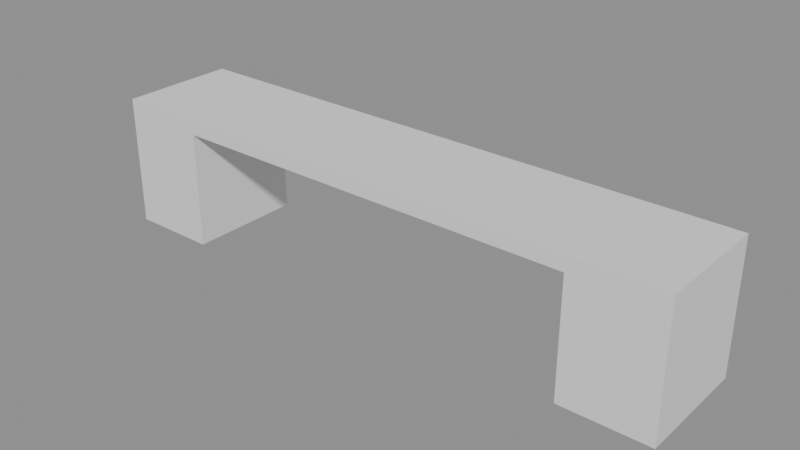 # Source: p0243.blend  (saved by Blender 4.5.90; exported with 4.5.12 LTS)
import bpy
from mathutils import Matrix  # noqa: F401  (used for matrix-valued properties, if any)

bpy.ops.wm.read_factory_settings(use_empty=True)
scene = bpy.context.scene
scene.name = 'Scene'

# ---- collections
col_asset_p0243 = bpy.data.collections.new('Asset_p0243'); scene.collection.children.link(col_asset_p0243)

# ---- meshes
me_cube = bpy.data.meshes.new('Cube')
me_cube.from_pydata([(-1.0, -0.2, -0.025), (-1.0, -0.2, 0.025), (-1.0, 0.2, -0.025), (-1.0, 0.2, 0.025), (1.0, -0.2, -0.025), (1.0, -0.2, 0.025), (1.0, 0.2, -0.025), (1.0, 0.2, 0.025)], [], [(0, 1, 3, 2), (2, 3, 7, 6), (6, 7, 5, 4), (4, 5, 1, 0), (2, 6, 4, 0), (7, 3, 1, 5)])
_uv = me_cube.uv_layers.new(name='UVMap')
_uv.uv.foreach_set('vector', [0.375, 0.0, 0.625, 0.0, 0.625, 0.25, 0.375, 0.25, 0.375, 0.25, 0.625, 0.25, 0.625, 0.5, 0.375, 0.5, 0.375, 0.5, 0.625, 0.5, 0.625, 0.75, 0.375, 0.75, 0.375, 0.75, 0.625, 0.75, 0.625, 1.0, 0.375, 1.0, 0.125, 0.5, 0.375, 0.5, 0.375, 0.75, 0.125, 0.75, 0.625, 0.5, 0.875, 0.5, 0.875, 0.75, 0.625, 0.75])
me_cube.update()
me_cube_002 = bpy.data.meshes.new('Cube.002')
me_cube_002.from_pydata([(-0.15, -0.2, -0.2), (-0.15, -0.2, 0.2), (-0.15, 0.2, -0.2), (-0.15, 0.2, 0.2), (0.15, -0.2, -0.2), (0.15, -0.2, 0.2), (0.15, 0.2, -0.2), (0.15, 0.2, 0.2)], [], [(0, 1, 3, 2), (2, 3, 7, 6), (6, 7, 5, 4), (4, 5, 1, 0), (2, 6, 4, 0), (7, 3, 1, 5)])
_uv = me_cube_002.uv_layers.new(name='UVMap')
_uv.uv.foreach_set('vector', [0.375, 0.0, 0.625, 0.0, 0.625, 0.25, 0.375, 0.25, 0.375, 0.25, 0.625, 0.25, 0.625, 0.5, 0.375, 0.5, 0.375, 0.5, 0.625, 0.5, 0.625, 0.75, 0.375, 0.75, 0.375, 0.75, 0.625, 0.75, 0.625, 1.0, 0.375, 1.0, 0.125, 0.5, 0.375, 0.5, 0.375, 0.75, 0.125, 0.75, 0.625, 0.5, 0.875, 0.5, 0.875, 0.75, 0.625, 0.75])
me_cube_002.update()
me_cube_001 = bpy.data.meshes.new('Cube.001')
me_cube_001.from_pydata([(-0.15, -0.2, -0.2), (-0.15, -0.2, 0.2), (-0.15, 0.2, -0.2), (-0.15, 0.2, 0.2), (0.15, -0.2, -0.2), (0.15, -0.2, 0.2), (0.15, 0.2, -0.2), (0.15, 0.2, 0.2)], [], [(0, 1, 3, 2), (2, 3, 7, 6), (6, 7, 5, 4), (4, 5, 1, 0), (2, 6, 4, 0), (7, 3, 1, 5)])
_uv = me_cube_001.uv_layers.new(name='UVMap')
_uv.uv.foreach_set('vector', [0.375, 0.0, 0.625, 0.0, 0.625, 0.25, 0.375, 0.25, 0.375, 0.25, 0.625, 0.25, 0.625, 0.5, 0.375, 0.5, 0.375, 0.5, 0.625, 0.5, 0.625, 0.75, 0.375, 0.75, 0.375, 0.75, 0.625, 0.75, 0.625, 1.0, 0.375, 1.0, 0.125, 0.5, 0.375, 0.5, 0.375, 0.75, 0.125, 0.75, 0.625, 0.5, 0.875, 0.5, 0.875, 0.75, 0.625, 0.75])
me_cube_001.update()

# ---- objects
ob_asiento_banco = bpy.data.objects.new('Asiento_Banco', me_cube)
ob_soporte_derecho = bpy.data.objects.new('Soporte_Derecho', me_cube_002)
ob_soporte_izquierdo = bpy.data.objects.new('Soporte_Izquierdo', me_cube_001)

# ---- transforms, parenting, visibility, modifiers, constraints
ob_asiento_banco.location = (0.0, 0.0, 0.425)
ob_soporte_derecho.location = (0.85, 0.0, 0.2)
ob_soporte_izquierdo.location = (-0.85, 0.0, 0.2)

# ---- collection membership
col_asset_p0243.objects.link(ob_asiento_banco)
col_asset_p0243.objects.link(ob_soporte_derecho)
col_asset_p0243.objects.link(ob_soporte_izquierdo)

# ---- scene / render settings (as saved in the file)
scene.frame_start = 1; scene.frame_end = 250; scene.frame_set(1)
scene.render.engine = 'BLENDER_EEVEE_NEXT'
bpy.context.view_layer.update()

# ---- added for rendering (the .blend has no active camera and no usable light): camera, sun + grey world if the file has none
cam_auto = bpy.data.cameras.new('AutoCamera')
cam_auto.lens = 50.0
cam_auto.sensor_width = 36.0
cam_auto.clip_end = 1000.0
ob_auto_camera = bpy.data.objects.new('AutoCamera', cam_auto)
scene.collection.objects.link(ob_auto_camera)
ob_auto_camera.location = (1.93248, -2.31898, 1.77098)
ob_auto_camera.rotation_euler = (1.09748, -7.21219e-08, 0.694738)
scene.camera = ob_auto_camera
light_auto_sun = bpy.data.lights.new('AutoSun', 'SUN')
light_auto_sun.energy = 3.0
light_auto_sun.angle = 0.0523599
ob_auto_sun = bpy.data.objects.new('AutoSun', light_auto_sun)
scene.collection.objects.link(ob_auto_sun)
ob_auto_sun.rotation_euler = (0.872665, 0.174533, 0.523599)
if scene.world is None:
    world_auto = bpy.data.worlds.new('AutoWorld')
    world_auto.color = (0.3, 0.3, 0.3)
    scene.world = world_auto
bpy.context.view_layer.update()
